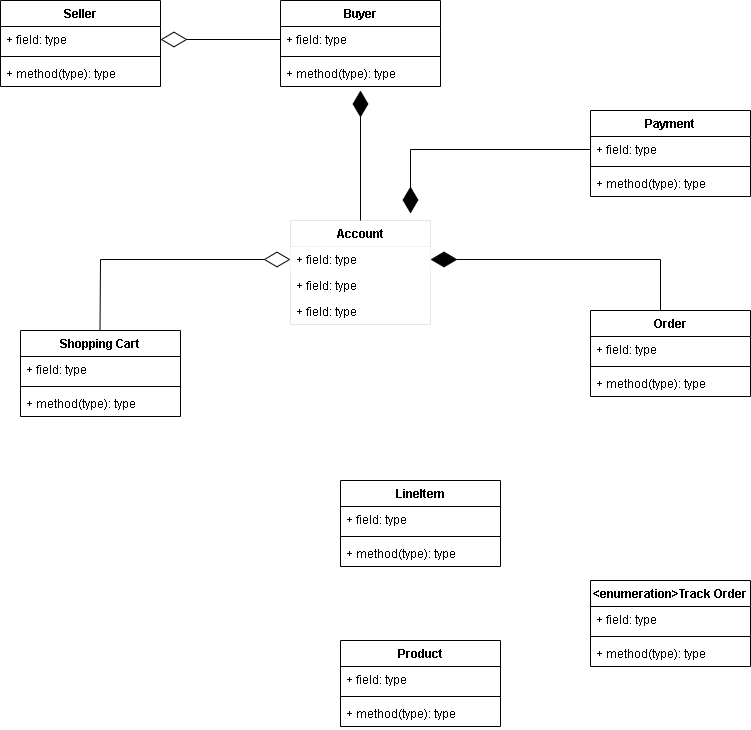

The diagram above was exported from draw.io. Its source (the exported page's mxGraphModel, read from the mxfile embedded in the PNG):
<mxGraphModel dx="868" dy="418" grid="1" gridSize="10" guides="1" tooltips="1" connect="1" arrows="1" fold="1" page="1" pageScale="1" pageWidth="850" pageHeight="1100" math="0" shadow="0">
  <root>
    <mxCell id="0" />
    <mxCell id="1" parent="0" />
    <mxCell id="duPRRmGH9an0BGFZFK0J-5" value="Buyer" style="swimlane;fontStyle=1;align=center;verticalAlign=top;childLayout=stackLayout;horizontal=1;startSize=26;horizontalStack=0;resizeParent=1;resizeParentMax=0;resizeLast=0;collapsible=1;marginBottom=0;" vertex="1" parent="1">
      <mxGeometry x="330" y="180" width="160" height="86" as="geometry" />
    </mxCell>
    <mxCell id="duPRRmGH9an0BGFZFK0J-6" value="+ field: type" style="text;strokeColor=none;fillColor=none;align=left;verticalAlign=top;spacingLeft=4;spacingRight=4;overflow=hidden;rotatable=0;points=[[0,0.5],[1,0.5]];portConstraint=eastwest;" vertex="1" parent="duPRRmGH9an0BGFZFK0J-5">
      <mxGeometry y="26" width="160" height="26" as="geometry" />
    </mxCell>
    <mxCell id="duPRRmGH9an0BGFZFK0J-7" value="" style="line;strokeWidth=1;fillColor=none;align=left;verticalAlign=middle;spacingTop=-1;spacingLeft=3;spacingRight=3;rotatable=0;labelPosition=right;points=[];portConstraint=eastwest;" vertex="1" parent="duPRRmGH9an0BGFZFK0J-5">
      <mxGeometry y="52" width="160" height="8" as="geometry" />
    </mxCell>
    <mxCell id="duPRRmGH9an0BGFZFK0J-8" value="+ method(type): type" style="text;strokeColor=none;fillColor=none;align=left;verticalAlign=top;spacingLeft=4;spacingRight=4;overflow=hidden;rotatable=0;points=[[0,0.5],[1,0.5]];portConstraint=eastwest;" vertex="1" parent="duPRRmGH9an0BGFZFK0J-5">
      <mxGeometry y="60" width="160" height="26" as="geometry" />
    </mxCell>
    <mxCell id="duPRRmGH9an0BGFZFK0J-9" value="Payment" style="swimlane;fontStyle=1;align=center;verticalAlign=top;childLayout=stackLayout;horizontal=1;startSize=26;horizontalStack=0;resizeParent=1;resizeParentMax=0;resizeLast=0;collapsible=1;marginBottom=0;" vertex="1" parent="1">
      <mxGeometry x="640" y="290" width="160" height="86" as="geometry" />
    </mxCell>
    <mxCell id="duPRRmGH9an0BGFZFK0J-10" value="+ field: type" style="text;strokeColor=none;fillColor=none;align=left;verticalAlign=top;spacingLeft=4;spacingRight=4;overflow=hidden;rotatable=0;points=[[0,0.5],[1,0.5]];portConstraint=eastwest;" vertex="1" parent="duPRRmGH9an0BGFZFK0J-9">
      <mxGeometry y="26" width="160" height="26" as="geometry" />
    </mxCell>
    <mxCell id="duPRRmGH9an0BGFZFK0J-11" value="" style="line;strokeWidth=1;fillColor=none;align=left;verticalAlign=middle;spacingTop=-1;spacingLeft=3;spacingRight=3;rotatable=0;labelPosition=right;points=[];portConstraint=eastwest;" vertex="1" parent="duPRRmGH9an0BGFZFK0J-9">
      <mxGeometry y="52" width="160" height="8" as="geometry" />
    </mxCell>
    <mxCell id="duPRRmGH9an0BGFZFK0J-12" value="+ method(type): type" style="text;strokeColor=none;fillColor=none;align=left;verticalAlign=top;spacingLeft=4;spacingRight=4;overflow=hidden;rotatable=0;points=[[0,0.5],[1,0.5]];portConstraint=eastwest;" vertex="1" parent="duPRRmGH9an0BGFZFK0J-9">
      <mxGeometry y="60" width="160" height="26" as="geometry" />
    </mxCell>
    <mxCell id="duPRRmGH9an0BGFZFK0J-13" value="Order" style="swimlane;fontStyle=1;align=center;verticalAlign=top;childLayout=stackLayout;horizontal=1;startSize=26;horizontalStack=0;resizeParent=1;resizeParentMax=0;resizeLast=0;collapsible=1;marginBottom=0;" vertex="1" parent="1">
      <mxGeometry x="640" y="490" width="160" height="86" as="geometry" />
    </mxCell>
    <mxCell id="duPRRmGH9an0BGFZFK0J-14" value="+ field: type" style="text;strokeColor=none;fillColor=none;align=left;verticalAlign=top;spacingLeft=4;spacingRight=4;overflow=hidden;rotatable=0;points=[[0,0.5],[1,0.5]];portConstraint=eastwest;" vertex="1" parent="duPRRmGH9an0BGFZFK0J-13">
      <mxGeometry y="26" width="160" height="26" as="geometry" />
    </mxCell>
    <mxCell id="duPRRmGH9an0BGFZFK0J-15" value="" style="line;strokeWidth=1;fillColor=none;align=left;verticalAlign=middle;spacingTop=-1;spacingLeft=3;spacingRight=3;rotatable=0;labelPosition=right;points=[];portConstraint=eastwest;" vertex="1" parent="duPRRmGH9an0BGFZFK0J-13">
      <mxGeometry y="52" width="160" height="8" as="geometry" />
    </mxCell>
    <mxCell id="duPRRmGH9an0BGFZFK0J-16" value="+ method(type): type" style="text;strokeColor=none;fillColor=none;align=left;verticalAlign=top;spacingLeft=4;spacingRight=4;overflow=hidden;rotatable=0;points=[[0,0.5],[1,0.5]];portConstraint=eastwest;" vertex="1" parent="duPRRmGH9an0BGFZFK0J-13">
      <mxGeometry y="60" width="160" height="26" as="geometry" />
    </mxCell>
    <mxCell id="duPRRmGH9an0BGFZFK0J-17" value="LineItem" style="swimlane;fontStyle=1;align=center;verticalAlign=top;childLayout=stackLayout;horizontal=1;startSize=26;horizontalStack=0;resizeParent=1;resizeParentMax=0;resizeLast=0;collapsible=1;marginBottom=0;" vertex="1" parent="1">
      <mxGeometry x="390" y="660" width="160" height="86" as="geometry" />
    </mxCell>
    <mxCell id="duPRRmGH9an0BGFZFK0J-18" value="+ field: type" style="text;strokeColor=none;fillColor=none;align=left;verticalAlign=top;spacingLeft=4;spacingRight=4;overflow=hidden;rotatable=0;points=[[0,0.5],[1,0.5]];portConstraint=eastwest;" vertex="1" parent="duPRRmGH9an0BGFZFK0J-17">
      <mxGeometry y="26" width="160" height="26" as="geometry" />
    </mxCell>
    <mxCell id="duPRRmGH9an0BGFZFK0J-19" value="" style="line;strokeWidth=1;fillColor=none;align=left;verticalAlign=middle;spacingTop=-1;spacingLeft=3;spacingRight=3;rotatable=0;labelPosition=right;points=[];portConstraint=eastwest;" vertex="1" parent="duPRRmGH9an0BGFZFK0J-17">
      <mxGeometry y="52" width="160" height="8" as="geometry" />
    </mxCell>
    <mxCell id="duPRRmGH9an0BGFZFK0J-20" value="+ method(type): type" style="text;strokeColor=none;fillColor=none;align=left;verticalAlign=top;spacingLeft=4;spacingRight=4;overflow=hidden;rotatable=0;points=[[0,0.5],[1,0.5]];portConstraint=eastwest;" vertex="1" parent="duPRRmGH9an0BGFZFK0J-17">
      <mxGeometry y="60" width="160" height="26" as="geometry" />
    </mxCell>
    <mxCell id="duPRRmGH9an0BGFZFK0J-21" value="Shopping Cart" style="swimlane;fontStyle=1;align=center;verticalAlign=top;childLayout=stackLayout;horizontal=1;startSize=26;horizontalStack=0;resizeParent=1;resizeParentMax=0;resizeLast=0;collapsible=1;marginBottom=0;" vertex="1" parent="1">
      <mxGeometry x="70" y="510" width="160" height="86" as="geometry" />
    </mxCell>
    <mxCell id="duPRRmGH9an0BGFZFK0J-22" value="+ field: type" style="text;strokeColor=none;fillColor=none;align=left;verticalAlign=top;spacingLeft=4;spacingRight=4;overflow=hidden;rotatable=0;points=[[0,0.5],[1,0.5]];portConstraint=eastwest;" vertex="1" parent="duPRRmGH9an0BGFZFK0J-21">
      <mxGeometry y="26" width="160" height="26" as="geometry" />
    </mxCell>
    <mxCell id="duPRRmGH9an0BGFZFK0J-23" value="" style="line;strokeWidth=1;fillColor=none;align=left;verticalAlign=middle;spacingTop=-1;spacingLeft=3;spacingRight=3;rotatable=0;labelPosition=right;points=[];portConstraint=eastwest;" vertex="1" parent="duPRRmGH9an0BGFZFK0J-21">
      <mxGeometry y="52" width="160" height="8" as="geometry" />
    </mxCell>
    <mxCell id="duPRRmGH9an0BGFZFK0J-24" value="+ method(type): type" style="text;strokeColor=none;fillColor=none;align=left;verticalAlign=top;spacingLeft=4;spacingRight=4;overflow=hidden;rotatable=0;points=[[0,0.5],[1,0.5]];portConstraint=eastwest;" vertex="1" parent="duPRRmGH9an0BGFZFK0J-21">
      <mxGeometry y="60" width="160" height="26" as="geometry" />
    </mxCell>
    <mxCell id="duPRRmGH9an0BGFZFK0J-25" value="Product" style="swimlane;fontStyle=1;align=center;verticalAlign=top;childLayout=stackLayout;horizontal=1;startSize=26;horizontalStack=0;resizeParent=1;resizeParentMax=0;resizeLast=0;collapsible=1;marginBottom=0;" vertex="1" parent="1">
      <mxGeometry x="390" y="820" width="160" height="86" as="geometry" />
    </mxCell>
    <mxCell id="duPRRmGH9an0BGFZFK0J-26" value="+ field: type" style="text;strokeColor=none;fillColor=none;align=left;verticalAlign=top;spacingLeft=4;spacingRight=4;overflow=hidden;rotatable=0;points=[[0,0.5],[1,0.5]];portConstraint=eastwest;" vertex="1" parent="duPRRmGH9an0BGFZFK0J-25">
      <mxGeometry y="26" width="160" height="26" as="geometry" />
    </mxCell>
    <mxCell id="duPRRmGH9an0BGFZFK0J-27" value="" style="line;strokeWidth=1;fillColor=none;align=left;verticalAlign=middle;spacingTop=-1;spacingLeft=3;spacingRight=3;rotatable=0;labelPosition=right;points=[];portConstraint=eastwest;" vertex="1" parent="duPRRmGH9an0BGFZFK0J-25">
      <mxGeometry y="52" width="160" height="8" as="geometry" />
    </mxCell>
    <mxCell id="duPRRmGH9an0BGFZFK0J-28" value="+ method(type): type" style="text;strokeColor=none;fillColor=none;align=left;verticalAlign=top;spacingLeft=4;spacingRight=4;overflow=hidden;rotatable=0;points=[[0,0.5],[1,0.5]];portConstraint=eastwest;" vertex="1" parent="duPRRmGH9an0BGFZFK0J-25">
      <mxGeometry y="60" width="160" height="26" as="geometry" />
    </mxCell>
    <mxCell id="duPRRmGH9an0BGFZFK0J-29" value="&lt;enumeration&gt;Track Order" style="swimlane;fontStyle=1;align=center;verticalAlign=top;childLayout=stackLayout;horizontal=1;startSize=26;horizontalStack=0;resizeParent=1;resizeParentMax=0;resizeLast=0;collapsible=1;marginBottom=0;" vertex="1" parent="1">
      <mxGeometry x="640" y="760" width="160" height="86" as="geometry" />
    </mxCell>
    <mxCell id="duPRRmGH9an0BGFZFK0J-30" value="+ field: type" style="text;strokeColor=none;fillColor=none;align=left;verticalAlign=top;spacingLeft=4;spacingRight=4;overflow=hidden;rotatable=0;points=[[0,0.5],[1,0.5]];portConstraint=eastwest;" vertex="1" parent="duPRRmGH9an0BGFZFK0J-29">
      <mxGeometry y="26" width="160" height="26" as="geometry" />
    </mxCell>
    <mxCell id="duPRRmGH9an0BGFZFK0J-31" value="" style="line;strokeWidth=1;fillColor=none;align=left;verticalAlign=middle;spacingTop=-1;spacingLeft=3;spacingRight=3;rotatable=0;labelPosition=right;points=[];portConstraint=eastwest;" vertex="1" parent="duPRRmGH9an0BGFZFK0J-29">
      <mxGeometry y="52" width="160" height="8" as="geometry" />
    </mxCell>
    <mxCell id="duPRRmGH9an0BGFZFK0J-32" value="+ method(type): type" style="text;strokeColor=none;fillColor=none;align=left;verticalAlign=top;spacingLeft=4;spacingRight=4;overflow=hidden;rotatable=0;points=[[0,0.5],[1,0.5]];portConstraint=eastwest;" vertex="1" parent="duPRRmGH9an0BGFZFK0J-29">
      <mxGeometry y="60" width="160" height="26" as="geometry" />
    </mxCell>
    <mxCell id="duPRRmGH9an0BGFZFK0J-33" value="Seller" style="swimlane;fontStyle=1;align=center;verticalAlign=top;childLayout=stackLayout;horizontal=1;startSize=26;horizontalStack=0;resizeParent=1;resizeParentMax=0;resizeLast=0;collapsible=1;marginBottom=0;" vertex="1" parent="1">
      <mxGeometry x="50" y="180" width="160" height="86" as="geometry" />
    </mxCell>
    <mxCell id="duPRRmGH9an0BGFZFK0J-34" value="+ field: type" style="text;strokeColor=none;fillColor=none;align=left;verticalAlign=top;spacingLeft=4;spacingRight=4;overflow=hidden;rotatable=0;points=[[0,0.5],[1,0.5]];portConstraint=eastwest;" vertex="1" parent="duPRRmGH9an0BGFZFK0J-33">
      <mxGeometry y="26" width="160" height="26" as="geometry" />
    </mxCell>
    <mxCell id="duPRRmGH9an0BGFZFK0J-35" value="" style="line;strokeWidth=1;fillColor=none;align=left;verticalAlign=middle;spacingTop=-1;spacingLeft=3;spacingRight=3;rotatable=0;labelPosition=right;points=[];portConstraint=eastwest;" vertex="1" parent="duPRRmGH9an0BGFZFK0J-33">
      <mxGeometry y="52" width="160" height="8" as="geometry" />
    </mxCell>
    <mxCell id="duPRRmGH9an0BGFZFK0J-36" value="+ method(type): type" style="text;strokeColor=none;fillColor=none;align=left;verticalAlign=top;spacingLeft=4;spacingRight=4;overflow=hidden;rotatable=0;points=[[0,0.5],[1,0.5]];portConstraint=eastwest;" vertex="1" parent="duPRRmGH9an0BGFZFK0J-33">
      <mxGeometry y="60" width="160" height="26" as="geometry" />
    </mxCell>
    <mxCell id="duPRRmGH9an0BGFZFK0J-37" value="" style="endArrow=diamondThin;endFill=1;endSize=24;html=1;rounded=0;exitX=0.5;exitY=0;exitDx=0;exitDy=0;" edge="1" parent="1">
      <mxGeometry width="160" relative="1" as="geometry">
        <mxPoint x="410" y="400" as="sourcePoint" />
        <mxPoint x="410" y="270" as="targetPoint" />
      </mxGeometry>
    </mxCell>
    <mxCell id="duPRRmGH9an0BGFZFK0J-38" value="" style="endArrow=diamondThin;endFill=0;endSize=24;html=1;rounded=0;exitX=0;exitY=0.5;exitDx=0;exitDy=0;entryX=1;entryY=0.5;entryDx=0;entryDy=0;" edge="1" parent="1" source="duPRRmGH9an0BGFZFK0J-6" target="duPRRmGH9an0BGFZFK0J-34">
      <mxGeometry width="160" relative="1" as="geometry">
        <mxPoint x="260" y="370" as="sourcePoint" />
        <mxPoint x="240" y="240" as="targetPoint" />
      </mxGeometry>
    </mxCell>
    <mxCell id="duPRRmGH9an0BGFZFK0J-39" value="" style="endArrow=diamondThin;endFill=0;endSize=24;html=1;rounded=0;exitX=0.5;exitY=0;exitDx=0;exitDy=0;edgeStyle=elbowEdgeStyle;entryX=0;entryY=0.5;entryDx=0;entryDy=0;" edge="1" parent="1" target="duPRRmGH9an0BGFZFK0J-44">
      <mxGeometry width="160" relative="1" as="geometry">
        <mxPoint x="149.5" y="510" as="sourcePoint" />
        <mxPoint x="330" y="441" as="targetPoint" />
        <Array as="points">
          <mxPoint x="150" y="450" />
        </Array>
      </mxGeometry>
    </mxCell>
    <mxCell id="duPRRmGH9an0BGFZFK0J-40" value="" style="endArrow=none;endFill=0;endSize=24;html=1;rounded=0;exitX=0.5;exitY=0;exitDx=0;exitDy=0;edgeStyle=elbowEdgeStyle;entryX=0;entryY=0.5;entryDx=0;entryDy=0;startArrow=diamondThin;startFill=1;strokeWidth=1;startSize=24;" edge="1" parent="1" target="duPRRmGH9an0BGFZFK0J-10">
      <mxGeometry width="160" relative="1" as="geometry">
        <mxPoint x="460" y="393" as="sourcePoint" />
        <mxPoint x="460" y="273" as="targetPoint" />
        <Array as="points">
          <mxPoint x="460" y="340" />
        </Array>
      </mxGeometry>
    </mxCell>
    <mxCell id="duPRRmGH9an0BGFZFK0J-41" value="" style="endArrow=diamondThin;endFill=1;endSize=24;html=1;rounded=0;exitX=0.5;exitY=0;exitDx=0;exitDy=0;edgeStyle=elbowEdgeStyle;entryX=1;entryY=0.5;entryDx=0;entryDy=0;" edge="1" parent="1" target="duPRRmGH9an0BGFZFK0J-44">
      <mxGeometry width="160" relative="1" as="geometry">
        <mxPoint x="710" y="490" as="sourcePoint" />
        <mxPoint x="490" y="441" as="targetPoint" />
        <Array as="points">
          <mxPoint x="710" y="429" />
        </Array>
      </mxGeometry>
    </mxCell>
    <mxCell id="duPRRmGH9an0BGFZFK0J-43" value="Account" style="swimlane;fontStyle=1;childLayout=stackLayout;horizontal=1;startSize=26;fillColor=none;horizontalStack=0;resizeParent=1;resizeParentMax=0;resizeLast=0;collapsible=1;marginBottom=0;fontColor=default;strokeWidth=0;" vertex="1" parent="1">
      <mxGeometry x="340" y="400" width="140" height="104" as="geometry" />
    </mxCell>
    <mxCell id="duPRRmGH9an0BGFZFK0J-44" value="+ field: type" style="text;strokeColor=none;fillColor=default;align=left;verticalAlign=top;spacingLeft=4;spacingRight=4;overflow=hidden;rotatable=0;points=[[0,0.5],[1,0.5]];portConstraint=eastwest;fontColor=default;glass=0;" vertex="1" parent="duPRRmGH9an0BGFZFK0J-43">
      <mxGeometry y="26" width="140" height="26" as="geometry" />
    </mxCell>
    <mxCell id="duPRRmGH9an0BGFZFK0J-45" value="+ field: type" style="text;strokeColor=none;fillColor=none;align=left;verticalAlign=top;spacingLeft=4;spacingRight=4;overflow=hidden;rotatable=0;points=[[0,0.5],[1,0.5]];portConstraint=eastwest;fontColor=default;" vertex="1" parent="duPRRmGH9an0BGFZFK0J-43">
      <mxGeometry y="52" width="140" height="26" as="geometry" />
    </mxCell>
    <mxCell id="duPRRmGH9an0BGFZFK0J-46" value="+ field: type" style="text;strokeColor=none;fillColor=none;align=left;verticalAlign=top;spacingLeft=4;spacingRight=4;overflow=hidden;rotatable=0;points=[[0,0.5],[1,0.5]];portConstraint=eastwest;fontColor=default;" vertex="1" parent="duPRRmGH9an0BGFZFK0J-43">
      <mxGeometry y="78" width="140" height="26" as="geometry" />
    </mxCell>
  </root>
</mxGraphModel>